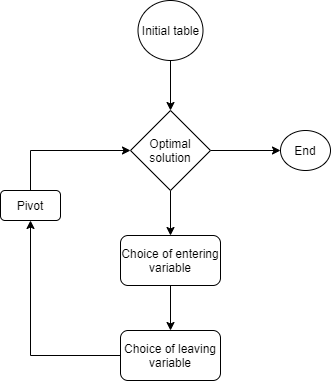

The diagram above was exported from draw.io. Its source (the exported page's mxGraphModel, read from the mxfile embedded in the PNG):
<mxGraphModel dx="1209" dy="595" grid="1" gridSize="10" guides="1" tooltips="1" connect="1" arrows="1" fold="1" page="1" pageScale="1" pageWidth="827" pageHeight="1169" math="0" shadow="0">
  <root>
    <mxCell id="0" />
    <mxCell id="1" parent="0" />
    <mxCell id="OXWogu3sNf1VCSJOIRyl-10" value="" style="edgeStyle=orthogonalEdgeStyle;rounded=0;orthogonalLoop=1;jettySize=auto;html=1;" edge="1" parent="1" source="OXWogu3sNf1VCSJOIRyl-2" target="OXWogu3sNf1VCSJOIRyl-3">
      <mxGeometry relative="1" as="geometry" />
    </mxCell>
    <mxCell id="OXWogu3sNf1VCSJOIRyl-14" value="" style="edgeStyle=orthogonalEdgeStyle;rounded=0;orthogonalLoop=1;jettySize=auto;html=1;" edge="1" parent="1" source="OXWogu3sNf1VCSJOIRyl-2" target="OXWogu3sNf1VCSJOIRyl-7">
      <mxGeometry relative="1" as="geometry" />
    </mxCell>
    <mxCell id="OXWogu3sNf1VCSJOIRyl-2" value="Optimal&lt;br&gt;solution" style="rhombus;whiteSpace=wrap;html=1;" vertex="1" parent="1">
      <mxGeometry x="150" y="410" width="80" height="80" as="geometry" />
    </mxCell>
    <mxCell id="OXWogu3sNf1VCSJOIRyl-11" value="" style="edgeStyle=orthogonalEdgeStyle;rounded=0;orthogonalLoop=1;jettySize=auto;html=1;" edge="1" parent="1" source="OXWogu3sNf1VCSJOIRyl-3" target="OXWogu3sNf1VCSJOIRyl-4">
      <mxGeometry relative="1" as="geometry" />
    </mxCell>
    <mxCell id="OXWogu3sNf1VCSJOIRyl-3" value="Choice of entering variable" style="rounded=1;whiteSpace=wrap;html=1;" vertex="1" parent="1">
      <mxGeometry x="140" y="535" width="100" height="50" as="geometry" />
    </mxCell>
    <mxCell id="OXWogu3sNf1VCSJOIRyl-12" value="" style="edgeStyle=orthogonalEdgeStyle;rounded=0;orthogonalLoop=1;jettySize=auto;html=1;" edge="1" parent="1" source="OXWogu3sNf1VCSJOIRyl-4" target="OXWogu3sNf1VCSJOIRyl-6">
      <mxGeometry relative="1" as="geometry" />
    </mxCell>
    <mxCell id="OXWogu3sNf1VCSJOIRyl-4" value="Choice of leaving variable" style="rounded=1;whiteSpace=wrap;html=1;" vertex="1" parent="1">
      <mxGeometry x="140" y="630" width="100" height="50" as="geometry" />
    </mxCell>
    <mxCell id="OXWogu3sNf1VCSJOIRyl-9" value="" style="edgeStyle=orthogonalEdgeStyle;rounded=0;orthogonalLoop=1;jettySize=auto;html=1;" edge="1" parent="1" source="OXWogu3sNf1VCSJOIRyl-5" target="OXWogu3sNf1VCSJOIRyl-2">
      <mxGeometry relative="1" as="geometry" />
    </mxCell>
    <mxCell id="OXWogu3sNf1VCSJOIRyl-5" value="&lt;span&gt;Initial table&lt;/span&gt;" style="ellipse;whiteSpace=wrap;html=1;" vertex="1" parent="1">
      <mxGeometry x="157.5" y="300" width="65" height="60" as="geometry" />
    </mxCell>
    <mxCell id="OXWogu3sNf1VCSJOIRyl-13" value="" style="edgeStyle=orthogonalEdgeStyle;rounded=0;orthogonalLoop=1;jettySize=auto;html=1;" edge="1" parent="1" source="OXWogu3sNf1VCSJOIRyl-6" target="OXWogu3sNf1VCSJOIRyl-2">
      <mxGeometry relative="1" as="geometry">
        <Array as="points">
          <mxPoint x="50" y="450" />
        </Array>
      </mxGeometry>
    </mxCell>
    <mxCell id="OXWogu3sNf1VCSJOIRyl-6" value="Pivot" style="rounded=1;whiteSpace=wrap;html=1;" vertex="1" parent="1">
      <mxGeometry x="20" y="490" width="60" height="30" as="geometry" />
    </mxCell>
    <mxCell id="OXWogu3sNf1VCSJOIRyl-7" value="End" style="ellipse;whiteSpace=wrap;html=1;" vertex="1" parent="1">
      <mxGeometry x="300" y="430" width="50" height="40" as="geometry" />
    </mxCell>
  </root>
</mxGraphModel>